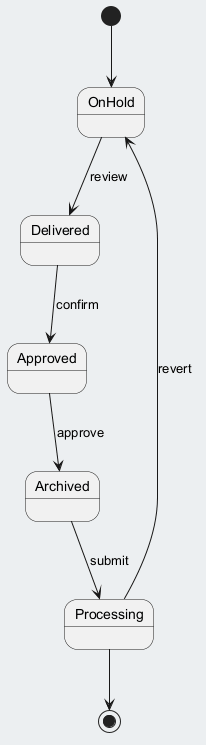

The diagram above was rendered by PlantUML. Its source (embedded in the PNG):
@startuml
skinparam backgroundColor #ECEFF1
skinparam classBackgroundColor #FFFFFF
skinparam classBorderColor #455A64
[*] --> OnHold
OnHold --> Delivered : review
Delivered --> Approved : confirm
Approved --> Archived : approve
Archived --> Processing : submit
Processing --> OnHold : revert
Processing --> [*]
@enduml